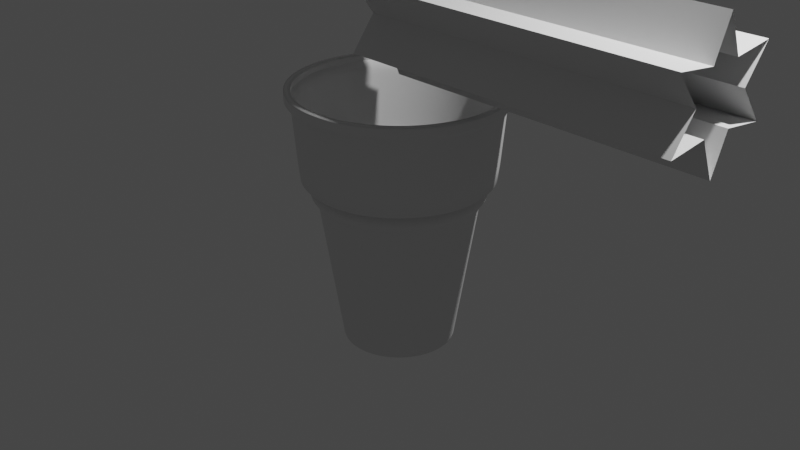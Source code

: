 # Source: Cone.blend  (saved by Blender 2.80.75; exported with 4.5.12 LTS)
import bpy
from mathutils import Matrix  # noqa: F401  (used for matrix-valued properties, if any)

bpy.ops.wm.read_factory_settings(use_empty=True)
scene = bpy.context.scene
scene.name = 'Scene'

# ---- collections
col_collection = bpy.data.collections.new('Collection'); scene.collection.children.link(col_collection)

# ---- world
world_world = bpy.data.worlds.new('World'); scene.world = world_world
world_world.use_nodes = True; world_world.node_tree.nodes.clear()
_N = world_world.node_tree.nodes; _L = world_world.node_tree.links
n0 = _N.new('ShaderNodeOutputWorld'); n0.name = 'World Output'; n0.location = (300, 300)
n1 = _N.new('ShaderNodeBackground'); n1.name = 'Background'; n1.location = (10, 300)
n1.inputs[0].default_value = (0.05088, 0.05088, 0.05088, 1.0)
_L.new(n1.outputs[0], n0.inputs[0])
n0.is_active_output = True
world_world.color = (0.05088, 0.05088, 0.05088)
world_world.use_sun_shadow = False
world_world.sun_shadow_jitter_overblur = 0.0

# ---- cameras
cam_camera = bpy.data.cameras.new('Camera')
cam_camera.clip_end = 100.0
cam_camera.ortho_scale = 7.314

# ---- lights
light_light = bpy.data.lights.new('Light', 'POINT')
light_light.transmission_factor = 0.0
light_light.energy = 1000.0
light_light.shadow_soft_size = 0.1
light_light.shadow_maximum_resolution = 0.006
light_light.use_absolute_resolution = True

# ---- meshes
me_cylinder = bpy.data.meshes.new('Cylinder')
me_cylinder.from_pydata([(4.912e-08, 0.5813, -1.3), (-5.233e-09, 1.052, 1.271), (0.1134, 0.5701, -1.3), (0.2053, 1.032, 1.271), (0.2225, 0.5371, -1.3), (0.4027, 0.9722, 1.271), (0.323, 0.4833, -1.3), (0.5846, 0.8749, 1.271), (0.4111, 0.4111, -1.3), (0.7441, 0.7441, 1.271), (0.4833, 0.323, -1.3), (0.8749, 0.5846, 1.271), (0.5371, 0.2225, -1.3), (0.9722, 0.4027, 1.271), (0.5701, 0.1134, -1.3), (1.032, 0.2053, 1.271), (0.5813, 1.647e-07, -1.3), (1.052, 6.391e-08, 1.271), (0.5701, -0.1134, -1.3), (1.032, -0.2053, 1.271), (0.5371, -0.2225, -1.3), (0.9722, -0.4027, 1.271), (0.4833, -0.323, -1.3), (0.8749, -0.5846, 1.271), (0.4111, -0.4111, -1.3), (0.7441, -0.7441, 1.271), (0.323, -0.4833, -1.3), (0.5846, -0.8749, 1.271), (0.2225, -0.5371, -1.3), (0.4027, -0.9722, 1.271), (0.1134, -0.5701, -1.3), (0.2053, -1.032, 1.271), (-1.403e-07, -0.5813, -1.3), (-3.481e-07, -1.052, 1.271), (-0.1134, -0.5701, -1.3), (-0.2053, -1.032, 1.271), (-0.2225, -0.5371, -1.3), (-0.4027, -0.9722, 1.271), (-0.323, -0.4833, -1.3), (-0.5846, -0.8749, 1.271), (-0.4111, -0.4111, -1.3), (-0.7441, -0.7441, 1.271), (-0.4833, -0.323, -1.3), (-0.8749, -0.5846, 1.271), (-0.5371, -0.2225, -1.3), (-0.9722, -0.4027, 1.271), (-0.5701, -0.1134, -1.3), (-1.032, -0.2053, 1.271), (-0.5813, 6.821e-07, -1.3), (-1.052, 1.001e-06, 1.271), (-0.5701, 0.1134, -1.3), (-1.032, 0.2053, 1.271), (-0.5371, 0.2225, -1.3), (-0.9722, 0.4027, 1.271), (-0.4833, 0.323, -1.3), (-0.8749, 0.5846, 1.271), (-0.4111, 0.4111, -1.3), (-0.7441, 0.7441, 1.271), (-0.323, 0.4833, -1.3), (-0.5846, 0.8749, 1.271), (-0.2225, 0.5371, -1.3), (-0.4027, 0.9722, 1.271), (-0.1134, 0.5701, -1.3), (-0.2053, 1.032, 1.271), (1.131e-08, 0.9211, 0.3402), (0.1797, 0.9034, 0.3402), (0.3525, 0.8509, 0.3402), (0.5117, 0.7658, 0.3402), (0.6513, 0.6513, 0.3402), (0.7658, 0.5117, 0.3402), (0.851, 0.3525, 0.3402), (0.9034, 0.1797, 0.3402), (0.9211, 9.04e-08, 0.3402), (0.9034, -0.1797, 0.3402), (0.851, -0.3525, 0.3402), (0.7658, -0.5117, 0.3402), (0.6513, -0.6513, 0.3402), (0.5117, -0.7658, 0.3402), (0.3525, -0.851, 0.3402), (0.1797, -0.9034, 0.3402), (-2.888e-07, -0.9211, 0.3402), (-0.1797, -0.9034, 0.3402), (-0.3525, -0.8509, 0.3402), (-0.5117, -0.7658, 0.3402), (-0.6513, -0.6513, 0.3402), (-0.7658, -0.5117, 0.3402), (-0.851, -0.3525, 0.3402), (-0.9034, -0.1797, 0.3402), (-0.9211, 9.102e-07, 0.3402), (-0.9034, 0.1797, 0.3402), (-0.8509, 0.3525, 0.3402), (-0.7658, 0.5117, 0.3402), (-0.6513, 0.6513, 0.3402), (-0.5117, 0.7658, 0.3402), (-0.3525, 0.851, 0.3402), (-0.1797, 0.9034, 0.3402), (0.1597, 0.8029, 0.2467), (0.3133, 0.7563, 0.2467), (0.4548, 0.6806, 0.2467), (0.5788, 0.5788, 0.2467), (0.6806, 0.4548, 0.2467), (0.7563, 0.3133, 0.2467), (0.8029, 0.1597, 0.2467), (0.8186, 1.141e-07, 0.2467), (0.8029, -0.1597, 0.2467), (0.7563, -0.3133, 0.2467), (0.6806, -0.4548, 0.2467), (0.5788, -0.5788, 0.2467), (0.4548, -0.6806, 0.2467), (0.3133, -0.7563, 0.2467), (0.1597, -0.8029, 0.2467), (-2.454e-07, -0.8186, 0.2467), (-0.1597, -0.8029, 0.2467), (-0.3133, -0.7563, 0.2467), (-0.4548, -0.6806, 0.2467), (-0.5788, -0.5788, 0.2467), (-0.6806, -0.4548, 0.2467), (-0.7563, -0.3133, 0.2467), (-0.8029, -0.1597, 0.2467), (-0.8186, 8.428e-07, 0.2467), (-0.8029, 0.1597, 0.2467), (-0.7563, 0.3133, 0.2467), (-0.6806, 0.4548, 0.2467), (-0.5788, 0.5788, 0.2467), (-0.4548, 0.6806, 0.2467), (-0.3133, 0.7563, 0.2467), (-0.1597, 0.8029, 0.2467), (2.128e-08, 0.8186, 0.2467), (4.399e-09, 0.9855, 0.4778), (0.1923, 0.9666, 0.4778), (0.3771, 0.9105, 0.4778), (0.5475, 0.8194, 0.4778), (0.6969, 0.6969, 0.4778), (0.8194, 0.5475, 0.4778), (0.9105, 0.3771, 0.4778), (0.9666, 0.1923, 0.4778), (0.9855, 7.662e-08, 0.4778), (0.9666, -0.1923, 0.4778), (0.9105, -0.3771, 0.4778), (0.8194, -0.5475, 0.4778), (0.6969, -0.6969, 0.4778), (0.5475, -0.8194, 0.4778), (0.3771, -0.9105, 0.4778), (0.1923, -0.9666, 0.4778), (-3.167e-07, -0.9855, 0.4778), (-0.1923, -0.9666, 0.4778), (-0.3772, -0.9105, 0.4778), (-0.5475, -0.8194, 0.4778), (-0.6969, -0.6969, 0.4778), (-0.8194, -0.5475, 0.4778), (-0.9105, -0.3771, 0.4778), (-0.9666, -0.1923, 0.4778), (-0.9855, 9.539e-07, 0.4778), (-0.9666, 0.1923, 0.4778), (-0.9105, 0.3772, 0.4778), (-0.8194, 0.5475, 0.4778), (-0.6969, 0.6969, 0.4778), (-0.5475, 0.8194, 0.4778), (-0.3771, 0.9105, 0.4778), (-0.1923, 0.9666, 0.4778), (2.128e-08, 0.8186, 0.2467), (0.1597, 0.8029, 0.2467), (0.3133, 0.7563, 0.2467), (0.4548, 0.6806, 0.2467), (0.5788, 0.5788, 0.2467), (0.6806, 0.4548, 0.2467), (0.7563, 0.3133, 0.2467), (0.8029, 0.1597, 0.2467), (0.8186, 1.141e-07, 0.2467), (0.8029, -0.1597, 0.2467), (0.7563, -0.3133, 0.2467), (0.6806, -0.4548, 0.2467), (0.5788, -0.5788, 0.2467), (0.4548, -0.6806, 0.2467), (0.3133, -0.7563, 0.2467), (0.1597, -0.8029, 0.2467), (-2.454e-07, -0.8186, 0.2467), (-0.1597, -0.8029, 0.2467), (-0.3133, -0.7563, 0.2467), (-0.4548, -0.6806, 0.2467), (-0.5788, -0.5788, 0.2467), (-0.6806, -0.4548, 0.2467), (-0.7563, -0.3133, 0.2467), (-0.8029, -0.1597, 0.2467), (-0.8186, 8.428e-07, 0.2467), (-0.8029, 0.1597, 0.2467), (-0.7563, 0.3133, 0.2467), (-0.6806, 0.4548, 0.2467), (-0.5788, 0.5788, 0.2467), (-0.4548, 0.6806, 0.2467), (-0.3133, 0.7563, 0.2467), (-0.1597, 0.8029, 0.2467), (0.1631, 0.8198, 0.4223), (0.3199, 0.7723, 0.4223), (0.4644, 0.695, 0.4223), (0.5911, 0.5911, 0.4223), (0.695, 0.4644, 0.4223), (0.7723, 0.3199, 0.4223), (0.8198, 0.1631, 0.4223), (0.8359, 1.108e-07, 0.4223), (0.8198, -0.1631, 0.4223), (0.7723, -0.3199, 0.4223), (0.695, -0.4644, 0.4223), (0.5911, -0.5911, 0.4223), (0.4644, -0.695, 0.4223), (0.3199, -0.7723, 0.4223), (0.1631, -0.8198, 0.4223), (-2.533e-07, -0.8359, 0.4223), (-0.1631, -0.8198, 0.4223), (-0.3199, -0.7723, 0.4223), (-0.4644, -0.695, 0.4223), (-0.5911, -0.5911, 0.4223), (-0.695, -0.4644, 0.4223), (-0.7723, -0.3199, 0.4223), (-0.8198, -0.1631, 0.4223), (-0.8359, 8.548e-07, 0.4223), (-0.8198, 0.1631, 0.4223), (-0.7723, 0.3199, 0.4223), (-0.695, 0.4644, 0.4223), (-0.5911, 0.5911, 0.4223), (-0.4644, 0.695, 0.4223), (-0.3199, 0.7723, 0.4223), (-0.1631, 0.8198, 0.4223), (1.905e-08, 0.8359, 0.4223), (0.1134, 0.5701, -1.3), (0.2225, 0.5371, -1.3), (0.323, 0.4833, -1.3), (0.4111, 0.4111, -1.3), (0.4833, 0.323, -1.3), (0.5371, 0.2225, -1.3), (0.5701, 0.1134, -1.3), (0.5813, 1.647e-07, -1.3), (0.5701, -0.1134, -1.3), (0.5371, -0.2225, -1.3), (0.4833, -0.323, -1.3), (0.4111, -0.4111, -1.3), (0.323, -0.4833, -1.3), (0.2225, -0.5371, -1.3), (0.1134, -0.5701, -1.3), (-1.403e-07, -0.5813, -1.3), (-0.1134, -0.5701, -1.3), (-0.2225, -0.5371, -1.3), (-0.323, -0.4833, -1.3), (-0.4111, -0.4111, -1.3), (-0.4833, -0.323, -1.3), (-0.5371, -0.2225, -1.3), (-0.5701, -0.1134, -1.3), (-0.5813, 6.821e-07, -1.3), (-0.5701, 0.1134, -1.3), (-0.5371, 0.2225, -1.3), (-0.4833, 0.323, -1.3), (-0.4111, 0.4111, -1.3), (-0.323, 0.4833, -1.3), (-0.2225, 0.5371, -1.3), (-0.1134, 0.5701, -1.3), (4.912e-08, 0.5813, -1.3), (4.711e-08, 0.5984, -1.188), (0.1168, 0.5869, -1.188), (0.229, 0.5529, -1.188), (0.3325, 0.4976, -1.188), (0.4232, 0.4232, -1.188), (0.4976, 0.3325, -1.188), (0.5529, 0.229, -1.188), (0.5869, 0.1168, -1.188), (0.5984, 1.61e-07, -1.188), (0.5869, -0.1167, -1.188), (0.5529, -0.229, -1.188), (0.4976, -0.3325, -1.188), (0.4232, -0.4232, -1.188), (0.3325, -0.4976, -1.188), (0.229, -0.5529, -1.188), (0.1167, -0.5869, -1.188), (-1.479e-07, -0.5984, -1.188), (-0.1168, -0.5869, -1.188), (-0.229, -0.5529, -1.188), (-0.3325, -0.4976, -1.188), (-0.4232, -0.4232, -1.188), (-0.4976, -0.3325, -1.188), (-0.5529, -0.229, -1.188), (-0.5869, -0.1167, -1.188), (-0.5984, 6.937e-07, -1.188), (-0.5869, 0.1168, -1.188), (-0.5529, 0.229, -1.188), (-0.4976, 0.3325, -1.188), (-0.4232, 0.4232, -1.188), (-0.3325, 0.4976, -1.188), (-0.229, 0.5529, -1.188), (-0.1167, 0.5869, -1.188), (-8.068e-09, 1.114, 1.311), (0.2174, 1.093, 1.311), (0.4264, 1.029, 1.311), (0.6191, 0.9265, 1.311), (0.7879, 0.7879, 1.311), (0.9265, 0.6191, 1.311), (1.029, 0.4264, 1.311), (1.093, 0.2174, 1.311), (1.114, 5.055e-08, 1.311), (1.093, -0.2174, 1.311), (1.029, -0.4264, 1.311), (0.9265, -0.6191, 1.311), (0.7879, -0.7879, 1.311), (0.6191, -0.9265, 1.311), (0.4264, -1.029, 1.311), (0.2174, -1.093, 1.311), (-3.712e-07, -1.114, 1.311), (-0.2174, -1.093, 1.311), (-0.4264, -1.029, 1.311), (-0.6191, -0.9265, 1.311), (-0.7879, -0.7879, 1.311), (-0.9265, -0.6191, 1.311), (-1.029, -0.4264, 1.311), (-1.093, -0.2174, 1.311), (-1.114, 1.042e-06, 1.311), (-1.093, 0.2174, 1.311), (-1.029, 0.4264, 1.311), (-0.9265, 0.6191, 1.311), (-0.7879, 0.7879, 1.311), (-0.6191, 0.9265, 1.311), (-0.4264, 1.029, 1.311), (-0.2174, 1.093, 1.311), (-8.068e-09, 1.114, 1.413), (0.2174, 1.093, 1.413), (0.4264, 1.029, 1.413), (0.6191, 0.9265, 1.413), (0.7879, 0.7879, 1.413), (0.9265, 0.6191, 1.413), (1.029, 0.4264, 1.413), (1.093, 0.2174, 1.413), (1.114, 5.055e-08, 1.413), (1.093, -0.2174, 1.413), (1.029, -0.4264, 1.413), (0.9265, -0.6191, 1.413), (0.7879, -0.7879, 1.413), (0.6191, -0.9265, 1.413), (0.4264, -1.029, 1.413), (0.2174, -1.093, 1.413), (-3.712e-07, -1.114, 1.413), (-0.2174, -1.093, 1.413), (-0.4264, -1.029, 1.413), (-0.6191, -0.9265, 1.413), (-0.7879, -0.7879, 1.413), (-0.9265, -0.6191, 1.413), (-1.029, -0.4264, 1.413), (-1.093, -0.2174, 1.413), (-1.114, 1.042e-06, 1.413), (-1.093, 0.2174, 1.413), (-1.029, 0.4264, 1.413), (-0.9265, 0.6191, 1.413), (-0.7879, 0.7879, 1.413), (-0.6191, 0.9265, 1.413), (-0.4264, 1.029, 1.413), (-0.2174, 1.093, 1.413), (0.6191, -0.9265, 1.326), (0.4264, -1.029, 1.326), (-8.068e-09, 1.114, 1.326), (0.2174, 1.093, 1.326), (-0.9265, 0.6191, 1.326), (-0.7879, 0.7879, 1.326), (0.2174, -1.093, 1.326), (0.4264, 1.029, 1.326), (-0.6191, 0.9265, 1.326), (-3.712e-07, -1.114, 1.326), (0.6191, 0.9265, 1.326), (-0.4264, 1.029, 1.326), (-0.2174, -1.093, 1.326), (0.7879, 0.7879, 1.326), (-0.2174, 1.093, 1.326), (-0.4264, -1.029, 1.326), (0.9265, 0.6191, 1.326), (-0.6191, -0.9265, 1.326), (1.029, 0.4264, 1.326), (-0.7879, -0.7879, 1.326), (1.093, 0.2174, 1.326), (-0.9265, -0.6191, 1.326), (1.114, 5.055e-08, 1.326), (-1.029, -0.4264, 1.326), (1.093, -0.2174, 1.326), (-1.093, -0.2174, 1.326), (1.029, -0.4264, 1.326), (-1.114, 1.042e-06, 1.326), (0.9265, -0.6191, 1.326), (-1.093, 0.2174, 1.326), (0.7879, -0.7879, 1.326), (-1.029, 0.4264, 1.326), (-4.997e-09, 1.051, 1.252), (0.205, 1.03, 1.252), (0.4021, 0.9707, 1.252), (0.5837, 0.8736, 1.252), (0.7429, 0.7429, 1.252), (0.8736, 0.5837, 1.252), (0.9707, 0.4021, 1.252), (1.03, 0.205, 1.252), (1.051, 6.423e-08, 1.252), (1.03, -0.205, 1.252), (0.9707, -0.4021, 1.252), (0.8736, -0.5837, 1.252), (0.7429, -0.7429, 1.252), (0.5837, -0.8736, 1.252), (0.4021, -0.9707, 1.252), (0.205, -1.03, 1.252), (-3.473e-07, -1.051, 1.252), (-0.205, -1.03, 1.252), (-0.4021, -0.9707, 1.252), (-0.5837, -0.8736, 1.252), (-0.7429, -0.7429, 1.252), (-0.8736, -0.5837, 1.252), (-0.9707, -0.4021, 1.252), (-1.03, -0.205, 1.252), (-1.051, 9.994e-07, 1.252), (-1.03, 0.205, 1.252), (-0.9707, 0.4021, 1.252), (-0.8736, 0.5837, 1.252), (-0.7429, 0.7429, 1.252), (-0.5837, 0.8736, 1.252), (-0.4021, 0.9707, 1.252), (-0.205, 1.03, 1.252)], [], [(384, 1, 3, 385), (385, 3, 5, 386), (386, 5, 7, 387), (387, 7, 9, 388), (388, 9, 11, 389), (389, 11, 13, 390), (390, 13, 15, 391), (391, 15, 17, 392), (392, 17, 19, 393), (393, 19, 21, 394), (394, 21, 23, 395), (395, 23, 25, 396), (396, 25, 27, 397), (397, 27, 29, 398), (398, 29, 31, 399), (399, 31, 33, 400), (400, 33, 35, 401), (401, 35, 37, 402), (402, 37, 39, 403), (403, 39, 41, 404), (404, 41, 43, 405), (405, 43, 45, 406), (406, 45, 47, 407), (407, 47, 49, 408), (408, 49, 51, 409), (409, 51, 53, 410), (410, 53, 55, 411), (411, 55, 57, 412), (412, 57, 59, 413), (413, 59, 61, 414), (414, 61, 63, 415), (415, 63, 1, 384), (0, 2, 4, 6, 8, 10, 12, 14, 16, 18, 20, 22, 24, 26, 28, 30, 32, 34, 36, 38, 40, 42, 44, 46, 48, 50, 52, 54, 56, 58, 60, 62), (126, 95, 64, 127), (125, 94, 95, 126), (124, 93, 94, 125), (123, 92, 93, 124), (122, 91, 92, 123), (121, 90, 91, 122), (120, 89, 90, 121), (119, 88, 89, 120), (118, 87, 88, 119), (117, 86, 87, 118), (116, 85, 86, 117), (115, 84, 85, 116), (114, 83, 84, 115), (113, 82, 83, 114), (112, 81, 82, 113), (111, 80, 81, 112), (110, 79, 80, 111), (109, 78, 79, 110), (108, 77, 78, 109), (107, 76, 77, 108), (106, 75, 76, 107), (105, 74, 75, 106), (104, 73, 74, 105), (103, 72, 73, 104), (102, 71, 72, 103), (101, 70, 71, 102), (100, 69, 70, 101), (99, 68, 69, 100), (98, 67, 68, 99), (97, 66, 67, 98), (96, 65, 66, 97), (127, 64, 65, 96), (94, 221, 222, 95), (93, 220, 221, 94), (92, 219, 220, 93), (91, 218, 219, 92), (90, 217, 218, 91), (89, 216, 217, 90), (88, 215, 216, 89), (87, 214, 215, 88), (86, 213, 214, 87), (85, 212, 213, 86), (84, 211, 212, 85), (83, 210, 211, 84), (82, 209, 210, 83), (81, 208, 209, 82), (80, 207, 208, 81), (79, 206, 207, 80), (78, 205, 206, 79), (77, 204, 205, 78), (76, 203, 204, 77), (75, 202, 203, 76), (74, 201, 202, 75), (73, 200, 201, 74), (72, 199, 200, 73), (71, 198, 199, 72), (70, 197, 198, 71), (69, 196, 197, 70), (68, 195, 196, 69), (67, 194, 195, 68), (66, 193, 194, 67), (65, 192, 193, 66), (64, 223, 192, 65), (160, 127, 96, 161), (161, 96, 97, 162), (162, 97, 98, 163), (163, 98, 99, 164), (164, 99, 100, 165), (165, 100, 101, 166), (166, 101, 102, 167), (167, 102, 103, 168), (168, 103, 104, 169), (169, 104, 105, 170), (170, 105, 106, 171), (171, 106, 107, 172), (172, 107, 108, 173), (173, 108, 109, 174), (174, 109, 110, 175), (175, 110, 111, 176), (176, 111, 112, 177), (177, 112, 113, 178), (178, 113, 114, 179), (179, 114, 115, 180), (180, 115, 116, 181), (181, 116, 117, 182), (182, 117, 118, 183), (183, 118, 119, 184), (184, 119, 120, 185), (185, 120, 121, 186), (186, 121, 122, 187), (187, 122, 123, 188), (188, 123, 124, 189), (189, 124, 125, 190), (190, 125, 126, 191), (191, 126, 127, 160), (222, 159, 128, 223), (221, 158, 159, 222), (220, 157, 158, 221), (219, 156, 157, 220), (218, 155, 156, 219), (217, 154, 155, 218), (216, 153, 154, 217), (215, 152, 153, 216), (214, 151, 152, 215), (213, 150, 151, 214), (212, 149, 150, 213), (211, 148, 149, 212), (210, 147, 148, 211), (209, 146, 147, 210), (208, 145, 146, 209), (207, 144, 145, 208), (206, 143, 144, 207), (205, 142, 143, 206), (204, 141, 142, 205), (203, 140, 141, 204), (202, 139, 140, 203), (201, 138, 139, 202), (200, 137, 138, 201), (199, 136, 137, 200), (198, 135, 136, 199), (197, 134, 135, 198), (196, 133, 134, 197), (195, 132, 133, 196), (194, 131, 132, 195), (193, 130, 131, 194), (192, 129, 130, 193), (223, 128, 129, 192), (286, 190, 191, 287), (285, 189, 190, 286), (284, 188, 189, 285), (283, 187, 188, 284), (282, 186, 187, 283), (281, 185, 186, 282), (280, 184, 185, 281), (279, 183, 184, 280), (278, 182, 183, 279), (277, 181, 182, 278), (276, 180, 181, 277), (275, 179, 180, 276), (274, 178, 179, 275), (273, 177, 178, 274), (272, 176, 177, 273), (271, 175, 176, 272), (270, 174, 175, 271), (269, 173, 174, 270), (268, 172, 173, 269), (267, 171, 172, 268), (266, 170, 171, 267), (265, 169, 170, 266), (264, 168, 169, 265), (263, 167, 168, 264), (262, 166, 167, 263), (261, 165, 166, 262), (260, 164, 165, 261), (259, 163, 164, 260), (258, 162, 163, 259), (257, 161, 162, 258), (95, 222, 223, 64), (256, 160, 161, 257), (62, 254, 255, 0), (0, 255, 224, 2), (2, 224, 225, 4), (4, 225, 226, 6), (6, 226, 227, 8), (8, 227, 228, 10), (10, 228, 229, 12), (12, 229, 230, 14), (14, 230, 231, 16), (16, 231, 232, 18), (18, 232, 233, 20), (20, 233, 234, 22), (22, 234, 235, 24), (24, 235, 236, 26), (26, 236, 237, 28), (28, 237, 238, 30), (30, 238, 239, 32), (32, 239, 240, 34), (34, 240, 241, 36), (36, 241, 242, 38), (38, 242, 243, 40), (40, 243, 244, 42), (42, 244, 245, 44), (44, 245, 246, 46), (46, 246, 247, 48), (48, 247, 248, 50), (50, 248, 249, 52), (52, 249, 250, 54), (54, 250, 251, 56), (56, 251, 252, 58), (58, 252, 253, 60), (60, 253, 254, 62), (287, 191, 160, 256), (254, 287, 256, 255), (255, 256, 257, 224), (224, 257, 258, 225), (225, 258, 259, 226), (226, 259, 260, 227), (227, 260, 261, 228), (228, 261, 262, 229), (229, 262, 263, 230), (230, 263, 264, 231), (231, 264, 265, 232), (232, 265, 266, 233), (233, 266, 267, 234), (234, 267, 268, 235), (235, 268, 269, 236), (236, 269, 270, 237), (237, 270, 271, 238), (238, 271, 272, 239), (239, 272, 273, 240), (240, 273, 274, 241), (241, 274, 275, 242), (242, 275, 276, 243), (243, 276, 277, 244), (244, 277, 278, 245), (245, 278, 279, 246), (246, 279, 280, 247), (247, 280, 281, 248), (248, 281, 282, 249), (249, 282, 283, 250), (250, 283, 284, 251), (251, 284, 285, 252), (252, 285, 286, 253), (253, 286, 287, 254), (49, 47, 311, 312), (9, 7, 291, 292), (63, 61, 318, 319), (23, 21, 298, 299), (37, 35, 305, 306), (51, 49, 312, 313), (11, 9, 292, 293), (1, 63, 319, 288), (25, 23, 299, 300), (39, 37, 306, 307), (53, 51, 313, 314), (13, 11, 293, 294), (27, 25, 300, 301), (41, 39, 307, 308), (55, 53, 314, 315), (15, 13, 294, 295), (3, 1, 288, 289), (29, 27, 301, 302), (43, 41, 308, 309), (57, 55, 315, 316), (17, 15, 295, 296), (31, 29, 302, 303), (45, 43, 309, 310), (5, 3, 289, 290), (59, 57, 316, 317), (19, 17, 296, 297), (33, 31, 303, 304), (47, 45, 310, 311), (7, 5, 290, 291), (61, 59, 317, 318), (21, 19, 297, 298), (35, 33, 304, 305), (353, 352, 333, 334), (355, 354, 320, 321), (357, 356, 347, 348), (358, 353, 334, 335), (359, 355, 321, 322), (360, 357, 348, 349), (361, 358, 335, 336), (362, 359, 322, 323), (363, 360, 349, 350), (364, 361, 336, 337), (365, 362, 323, 324), (366, 363, 350, 351), (367, 364, 337, 338), (368, 365, 324, 325), (354, 366, 351, 320), (369, 367, 338, 339), (370, 368, 325, 326), (371, 369, 339, 340), (372, 370, 326, 327), (373, 371, 340, 341), (374, 372, 327, 328), (375, 373, 341, 342), (376, 374, 328, 329), (377, 375, 342, 343), (378, 376, 329, 330), (379, 377, 343, 344), (380, 378, 330, 331), (381, 379, 344, 345), (382, 380, 331, 332), (383, 381, 345, 346), (352, 382, 332, 333), (356, 383, 346, 347), (315, 314, 383, 356), (301, 300, 382, 352), (314, 313, 381, 383), (300, 299, 380, 382), (313, 312, 379, 381), (299, 298, 378, 380), (312, 311, 377, 379), (298, 297, 376, 378), (311, 310, 375, 377), (297, 296, 374, 376), (310, 309, 373, 375), (296, 295, 372, 374), (309, 308, 371, 373), (295, 294, 370, 372), (308, 307, 369, 371), (294, 293, 368, 370), (307, 306, 367, 369), (288, 319, 366, 354), (293, 292, 365, 368), (306, 305, 364, 367), (319, 318, 363, 366), (292, 291, 362, 365), (305, 304, 361, 364), (318, 317, 360, 363), (291, 290, 359, 362), (304, 303, 358, 361), (317, 316, 357, 360), (290, 289, 355, 359), (303, 302, 353, 358), (316, 315, 356, 357), (289, 288, 354, 355), (302, 301, 352, 353), (159, 415, 384, 128), (158, 414, 415, 159), (157, 413, 414, 158), (156, 412, 413, 157), (155, 411, 412, 156), (154, 410, 411, 155), (153, 409, 410, 154), (152, 408, 409, 153), (151, 407, 408, 152), (150, 406, 407, 151), (149, 405, 406, 150), (148, 404, 405, 149), (147, 403, 404, 148), (146, 402, 403, 147), (145, 401, 402, 146), (144, 400, 401, 145), (143, 399, 400, 144), (142, 398, 399, 143), (141, 397, 398, 142), (140, 396, 397, 141), (139, 395, 396, 140), (138, 394, 395, 139), (137, 393, 394, 138), (136, 392, 393, 137), (135, 391, 392, 136), (134, 390, 391, 135), (133, 389, 390, 134), (132, 388, 389, 133), (131, 387, 388, 132), (130, 386, 387, 131), (129, 385, 386, 130), (128, 384, 385, 129)])
me_cylinder.polygons.foreach_set('use_smooth', [True] * 385)
_k = {(128, 159): 0.5098, (158, 159): 0.5098, (157, 158): 0.5098, (156, 157): 0.5098, (155, 156): 0.5098, (154, 155): 0.5098, (153, 154): 0.5098, (152, 153): 0.5098, (151, 152): 0.5098, (150, 151): 0.5098, (149, 150): 0.5098, (148, 149): 0.5098, (147, 148): 0.5098, (146, 147): 0.5098, (145, 146): 0.5098, (144, 145): 0.5098, (143, 144): 0.5098, (142, 143): 0.5098, (141, 142): 0.5098, (140, 141): 0.5098, (139, 140): 0.5098, (138, 139): 0.5098, (137, 138): 0.5098, (136, 137): 0.5098, (135, 136): 0.5098, (134, 135): 0.5098, (133, 134): 0.5098, (132, 133): 0.5098, (131, 132): 0.5098, (130, 131): 0.5098, (129, 130): 0.5098, (128, 129): 0.5098, (160, 191): 0.37647, (190, 191): 0.37647, (189, 190): 0.37647, (188, 189): 0.37647, (187, 188): 0.37647, (186, 187): 0.37647, (185, 186): 0.37647, (184, 185): 0.37647, (183, 184): 0.37647, (182, 183): 0.37647, (181, 182): 0.37647, (180, 181): 0.37647, (179, 180): 0.37647, (178, 179): 0.37647, (177, 178): 0.37647, (176, 177): 0.37647, (175, 176): 0.37647, (174, 175): 0.37647, (173, 174): 0.37647, (172, 173): 0.37647, (171, 172): 0.37647, (170, 171): 0.37647, (169, 170): 0.37647, (168, 169): 0.37647, (167, 168): 0.37647, (166, 167): 0.37647, (165, 166): 0.37647, (164, 165): 0.37647, (163, 164): 0.37647, (162, 163): 0.37647, (161, 162): 0.37647, (160, 161): 0.37647, (192, 223): 1.0, (192, 193): 1.0, (193, 194): 1.0, (194, 195): 1.0, (195, 196): 1.0, (196, 197): 1.0, (197, 198): 1.0, (198, 199): 1.0, (199, 200): 1.0, (200, 201): 1.0, (201, 202): 1.0, (202, 203): 1.0, (203, 204): 1.0, (204, 205): 1.0, (205, 206): 1.0, (206, 207): 1.0, (207, 208): 1.0, (208, 209): 1.0, (209, 210): 1.0, (210, 211): 1.0, (211, 212): 1.0, (212, 213): 1.0, (213, 214): 1.0, (214, 215): 1.0, (215, 216): 1.0, (216, 217): 1.0, (217, 218): 1.0, (218, 219): 1.0, (219, 220): 1.0, (220, 221): 1.0, (221, 222): 1.0, (222, 223): 1.0}
me_cylinder.attributes.new('crease_edge', 'FLOAT', 'EDGE').data.foreach_set('value', [_k.get((min(e.vertices), max(e.vertices)), 0.0) for e in me_cylinder.edges])
_uv = me_cylinder.uv_layers.new(name='UVMap')
_uv.uv.foreach_set('vector', [1.0, 0.9961, 1.0, 1.0, 0.9688, 1.0, 0.9688, 0.9961, 0.9688, 0.9961, 0.9688, 1.0, 0.9375, 1.0, 0.9375, 0.9961, 0.9375, 0.9961, 0.9375, 1.0, 0.9062, 1.0, 0.9062, 0.9961, 0.9062, 0.9961, 0.9062, 1.0, 0.875, 1.0, 0.875, 0.9961, 0.875, 0.9961, 0.875, 1.0, 0.8438, 1.0, 0.8438, 0.9961, 0.8438, 0.9961, 0.8438, 1.0, 0.8125, 1.0, 0.8125, 0.9961, 0.8125, 0.9961, 0.8125, 1.0, 0.7812, 1.0, 0.7812, 0.9961, 0.7812, 0.9961, 0.7812, 1.0, 0.75, 1.0, 0.75, 0.9961, 0.75, 0.9961, 0.75, 1.0, 0.7188, 1.0, 0.7188, 0.9961, 0.7188, 0.9961, 0.7188, 1.0, 0.6875, 1.0, 0.6875, 0.9961, 0.6875, 0.9961, 0.6875, 1.0, 0.6562, 1.0, 0.6562, 0.9961, 0.6562, 0.9961, 0.6562, 1.0, 0.625, 1.0, 0.625, 0.9961, 0.625, 0.9961, 0.625, 1.0, 0.5938, 1.0, 0.5938, 0.9961, 0.5938, 0.9961, 0.5938, 1.0, 0.5625, 1.0, 0.5625, 0.9961, 0.5625, 0.9961, 0.5625, 1.0, 0.5312, 1.0, 0.5312, 0.9961, 0.5312, 0.9961, 0.5312, 1.0, 0.5, 1.0, 0.5, 0.9961, 0.5, 0.9961, 0.5, 1.0, 0.4688, 1.0, 0.4688, 0.9961, 0.4688, 0.9961, 0.4688, 1.0, 0.4375, 1.0, 0.4375, 0.9961, 0.4375, 0.9961, 0.4375, 1.0, 0.4062, 1.0, 0.4062, 0.9961, 0.4062, 0.9961, 0.4062, 1.0, 0.375, 1.0, 0.375, 0.9961, 0.375, 0.9961, 0.375, 1.0, 0.3438, 1.0, 0.3438, 0.9961, 0.3438, 0.9961, 0.3438, 1.0, 0.3125, 1.0, 0.3125, 0.9961, 0.3125, 0.9961, 0.3125, 1.0, 0.2812, 1.0, 0.2812, 0.9961, 0.2812, 0.9961, 0.2812, 1.0, 0.25, 1.0, 0.25, 0.9961, 0.25, 0.9961, 0.25, 1.0, 0.2188, 1.0, 0.2188, 0.9961, 0.2188, 0.9961, 0.2188, 1.0, 0.1875, 1.0, 0.1875, 0.9961, 0.1875, 0.9961, 0.1875, 1.0, 0.1562, 1.0, 0.1562, 0.9961, 0.1562, 0.9961, 0.1562, 1.0, 0.125, 1.0, 0.125, 0.9961, 0.125, 0.9961, 0.125, 1.0, 0.09375, 1.0, 0.09375, 0.9961, 0.09375, 0.9961, 0.09375, 1.0, 0.0625, 1.0, 0.0625, 0.9961, 0.0625, 0.9961, 0.0625, 1.0, 0.03125, 1.0, 0.03125, 0.9961, 0.03125, 0.9961, 0.03125, 1.0, 0.0, 1.0, 0.0, 0.9961, 0.75, 0.49, 0.7968, 0.4854, 0.8418, 0.4717, 0.8833, 0.4496, 0.9197, 0.4197, 0.9496, 0.3833, 0.9717, 0.3418, 0.9854, 0.2968, 0.99, 0.25, 0.9854, 0.2032, 0.9717, 0.1582, 0.9496, 0.1167, 0.9197, 0.08029, 0.8833, 0.05045, 0.8418, 0.02827, 0.7968, 0.01461, 0.75, 0.01, 0.7032, 0.01461, 0.6582, 0.02827, 0.6167, 0.05045, 0.5803, 0.08029, 0.5504, 0.1167, 0.5283, 0.1582, 0.5146, 0.2032, 0.51, 0.25, 0.5146, 0.2968, 0.5283, 0.3418, 0.5504, 0.3833, 0.5803, 0.4197, 0.6167, 0.4496, 0.6582, 0.4717, 0.7032, 0.4854, 0.03125, 0.7833, 0.03125, 0.8046, 0.0, 0.8046, 0.0, 0.7833, 0.0625, 0.7833, 0.0625, 0.8046, 0.03125, 0.8046, 0.03125, 0.7833, 0.09375, 0.7833, 0.09375, 0.8046, 0.0625, 0.8046, 0.0625, 0.7833, 0.125, 0.7833, 0.125, 0.8046, 0.09375, 0.8046, 0.09375, 0.7833, 0.1563, 0.7833, 0.1562, 0.8046, 0.125, 0.8046, 0.125, 0.7833, 0.1875, 0.7833, 0.1875, 0.8046, 0.1562, 0.8046, 0.1563, 0.7833, 0.2188, 0.7833, 0.2188, 0.8046, 0.1875, 0.8046, 0.1875, 0.7833, 0.25, 0.7833, 0.25, 0.8046, 0.2188, 0.8046, 0.2188, 0.7833, 0.2812, 0.7833, 0.2812, 0.8046, 0.25, 0.8046, 0.25, 0.7833, 0.3125, 0.7833, 0.3125, 0.8046, 0.2812, 0.8046, 0.2812, 0.7833, 0.3438, 0.7833, 0.3438, 0.8046, 0.3125, 0.8046, 0.3125, 0.7833, 0.375, 0.7833, 0.375, 0.8046, 0.3438, 0.8046, 0.3438, 0.7833, 0.4062, 0.7833, 0.4062, 0.8046, 0.375, 0.8046, 0.375, 0.7833, 0.4375, 0.7833, 0.4375, 0.8046, 0.4062, 0.8046, 0.4062, 0.7833, 0.4687, 0.7833, 0.4688, 0.8046, 0.4375, 0.8046, 0.4375, 0.7833, 0.5, 0.7833, 0.5, 0.8046, 0.4688, 0.8046, 0.4687, 0.7833, 0.5312, 0.7833, 0.5313, 0.8046, 0.5, 0.8046, 0.5, 0.7833, 0.5625, 0.7833, 0.5625, 0.8046, 0.5313, 0.8046, 0.5312, 0.7833, 0.5938, 0.7833, 0.5938, 0.8046, 0.5625, 0.8046, 0.5625, 0.7833, 0.625, 0.7833, 0.625, 0.8046, 0.5938, 0.8046, 0.5938, 0.7833, 0.6563, 0.7833, 0.6562, 0.8046, 0.625, 0.8046, 0.625, 0.7833, 0.6875, 0.7833, 0.6875, 0.8046, 0.6562, 0.8046, 0.6563, 0.7833, 0.7188, 0.7833, 0.7187, 0.8046, 0.6875, 0.8046, 0.6875, 0.7833, 0.75, 0.7833, 0.75, 0.8046, 0.7187, 0.8046, 0.7188, 0.7833, 0.7812, 0.7833, 0.7813, 0.8046, 0.75, 0.8046, 0.75, 0.7833, 0.8125, 0.7833, 0.8125, 0.8046, 0.7813, 0.8046, 0.7812, 0.7833, 0.8438, 0.7833, 0.8437, 0.8046, 0.8125, 0.8046, 0.8125, 0.7833, 0.875, 0.7833, 0.875, 0.8046, 0.8437, 0.8046, 0.8438, 0.7833, 0.9062, 0.7833, 0.9062, 0.8046, 0.875, 0.8046, 0.875, 0.7833, 0.9375, 0.7833, 0.9375, 0.8046, 0.9062, 0.8046, 0.9062, 0.7833, 0.9688, 0.7833, 0.9688, 0.8046, 0.9375, 0.8046, 0.9375, 0.7833, 1.0, 0.7833, 1.0, 0.8046, 0.9688, 0.8046, 0.9688, 0.7833, 0.0625, 0.8046, 0.0625, 0.8233, 0.03125, 0.8233, 0.03125, 0.8046, 0.09375, 0.8046, 0.09375, 0.8233, 0.0625, 0.8233, 0.0625, 0.8046, 0.125, 0.8046, 0.125, 0.8233, 0.09375, 0.8233, 0.09375, 0.8046, 0.1562, 0.8046, 0.1563, 0.8233, 0.125, 0.8233, 0.125, 0.8046, 0.1875, 0.8046, 0.1875, 0.8233, 0.1563, 0.8233, 0.1562, 0.8046, 0.2188, 0.8046, 0.2188, 0.8233, 0.1875, 0.8233, 0.1875, 0.8046, 0.25, 0.8046, 0.25, 0.8233, 0.2188, 0.8233, 0.2188, 0.8046, 0.2812, 0.8046, 0.2813, 0.8233, 0.25, 0.8233, 0.25, 0.8046, 0.3125, 0.8046, 0.3125, 0.8233, 0.2813, 0.8233, 0.2812, 0.8046, 0.3438, 0.8046, 0.3438, 0.8233, 0.3125, 0.8233, 0.3125, 0.8046, 0.375, 0.8046, 0.375, 0.8233, 0.3438, 0.8233, 0.3438, 0.8046, 0.4062, 0.8046, 0.4063, 0.8233, 0.375, 0.8233, 0.375, 0.8046, 0.4375, 0.8046, 0.4375, 0.8233, 0.4063, 0.8233, 0.4062, 0.8046, 0.4688, 0.8046, 0.4687, 0.8233, 0.4375, 0.8233, 0.4375, 0.8046, 0.5, 0.8046, 0.5, 0.8233, 0.4687, 0.8233, 0.4688, 0.8046, 0.5313, 0.8046, 0.5312, 0.8233, 0.5, 0.8233, 0.5, 0.8046, 0.5625, 0.8046, 0.5625, 0.8233, 0.5312, 0.8233, 0.5313, 0.8046, 0.5938, 0.8046, 0.5938, 0.8233, 0.5625, 0.8233, 0.5625, 0.8046, 0.625, 0.8046, 0.625, 0.8233, 0.5938, 0.8233, 0.5938, 0.8046, 0.6562, 0.8046, 0.6562, 0.8233, 0.625, 0.8233, 0.625, 0.8046, 0.6875, 0.8046, 0.6875, 0.8233, 0.6562, 0.8233, 0.6562, 0.8046, 0.7187, 0.8046, 0.7187, 0.8233, 0.6875, 0.8233, 0.6875, 0.8046, 0.75, 0.8046, 0.75, 0.8233, 0.7187, 0.8233, 0.7187, 0.8046, 0.7813, 0.8046, 0.7812, 0.8233, 0.75, 0.8233, 0.75, 0.8046, 0.8125, 0.8046, 0.8125, 0.8233, 0.7812, 0.8233, 0.7813, 0.8046, 0.8437, 0.8046, 0.8438, 0.8233, 0.8125, 0.8233, 0.8125, 0.8046, 0.875, 0.8046, 0.875, 0.8233, 0.8438, 0.8233, 0.8437, 0.8046, 0.9062, 0.8046, 0.9063, 0.8233, 0.875, 0.8233, 0.875, 0.8046, 0.9375, 0.8046, 0.9375, 0.8233, 0.9063, 0.8233, 0.9062, 0.8046, 0.9688, 0.8046, 0.9688, 0.8233, 0.9375, 0.8233, 0.9375, 0.8046, 1.0, 0.8046, 1.0, 0.8233, 0.9688, 0.8233, 0.9688, 0.8046, 1.0, 0.7833, 1.0, 0.7833, 0.9688, 0.7833, 0.9688, 0.7833, 0.9688, 0.7833, 0.9688, 0.7833, 0.9375, 0.7833, 0.9375, 0.7833, 0.9375, 0.7833, 0.9375, 0.7833, 0.9062, 0.7833, 0.9062, 0.7833, 0.9062, 0.7833, 0.9062, 0.7833, 0.875, 0.7833, 0.875, 0.7833, 0.875, 0.7833, 0.875, 0.7833, 0.8438, 0.7833, 0.8438, 0.7833, 0.8438, 0.7833, 0.8438, 0.7833, 0.8125, 0.7833, 0.8125, 0.7833, 0.8125, 0.7833, 0.8125, 0.7833, 0.7812, 0.7833, 0.7812, 0.7833, 0.7812, 0.7833, 0.7812, 0.7833, 0.75, 0.7833, 0.75, 0.7833, 0.75, 0.7833, 0.75, 0.7833, 0.7188, 0.7833, 0.7188, 0.7833, 0.7188, 0.7833, 0.7188, 0.7833, 0.6875, 0.7833, 0.6875, 0.7833, 0.6875, 0.7833, 0.6875, 0.7833, 0.6563, 0.7833, 0.6562, 0.7833, 0.6562, 0.7833, 0.6563, 0.7833, 0.625, 0.7833, 0.625, 0.7833, 0.625, 0.7833, 0.625, 0.7833, 0.5938, 0.7833, 0.5937, 0.7833, 0.5937, 0.7833, 0.5938, 0.7833, 0.5625, 0.7833, 0.5625, 0.7833, 0.5625, 0.7833, 0.5625, 0.7833, 0.5312, 0.7833, 0.5312, 0.7833, 0.5312, 0.7833, 0.5312, 0.7833, 0.5, 0.7833, 0.5, 0.7833, 0.5, 0.7833, 0.5, 0.7833, 0.4687, 0.7833, 0.4688, 0.7833, 0.4688, 0.7833, 0.4687, 0.7833, 0.4375, 0.7833, 0.4375, 0.7833, 0.4375, 0.7833, 0.4375, 0.7833, 0.4062, 0.7833, 0.4062, 0.7833, 0.4062, 0.7833, 0.4062, 0.7833, 0.375, 0.7833, 0.375, 0.7833, 0.375, 0.7833, 0.375, 0.7833, 0.3438, 0.7833, 0.3437, 0.7833, 0.3437, 0.7833, 0.3438, 0.7833, 0.3125, 0.7833, 0.3125, 0.7833, 0.3125, 0.7833, 0.3125, 0.7833, 0.2812, 0.7833, 0.2812, 0.7833, 0.2812, 0.7833, 0.2812, 0.7833, 0.25, 0.7833, 0.25, 0.7833, 0.25, 0.7833, 0.25, 0.7833, 0.2188, 0.7833, 0.2188, 0.7833, 0.2188, 0.7833, 0.2188, 0.7833, 0.1875, 0.7833, 0.1875, 0.7833, 0.1875, 0.7833, 0.1875, 0.7833, 0.1563, 0.7833, 0.1562, 0.7833, 0.1562, 0.7833, 0.1563, 0.7833, 0.125, 0.7833, 0.125, 0.7833, 0.125, 0.7833, 0.125, 0.7833, 0.09375, 0.7833, 0.09375, 0.7833, 0.09375, 0.7833, 0.09375, 0.7833, 0.0625, 0.7833, 0.0625, 0.7833, 0.0625, 0.7833, 0.0625, 0.7833, 0.03125, 0.7833, 0.03125, 0.7833, 0.03125, 0.7833, 0.03125, 0.7833, 0.0, 0.7833, 0.0, 0.7833, 0.03125, 0.8233, 0.03125, 0.84, 0.0, 0.84, 0.0, 0.8233, 0.0625, 0.8233, 0.0625, 0.84, 0.03125, 0.84, 0.03125, 0.8233, 0.09375, 0.8233, 0.09375, 0.84, 0.0625, 0.84, 0.0625, 0.8233, 0.125, 0.8233, 0.125, 0.84, 0.09375, 0.84, 0.09375, 0.8233, 0.1563, 0.8233, 0.1562, 0.84, 0.125, 0.84, 0.125, 0.8233, 0.1875, 0.8233, 0.1875, 0.84, 0.1562, 0.84, 0.1563, 0.8233, 0.2188, 0.8233, 0.2188, 0.84, 0.1875, 0.84, 0.1875, 0.8233, 0.25, 0.8233, 0.25, 0.84, 0.2188, 0.84, 0.2188, 0.8233, 0.2813, 0.8233, 0.2812, 0.84, 0.25, 0.84, 0.25, 0.8233, 0.3125, 0.8233, 0.3125, 0.84, 0.2812, 0.84, 0.2813, 0.8233, 0.3438, 0.8233, 0.3438, 0.84, 0.3125, 0.84, 0.3125, 0.8233, 0.375, 0.8233, 0.375, 0.84, 0.3438, 0.84, 0.3438, 0.8233, 0.4063, 0.8233, 0.4063, 0.84, 0.375, 0.84, 0.375, 0.8233, 0.4375, 0.8233, 0.4375, 0.84, 0.4063, 0.84, 0.4063, 0.8233, 0.4687, 0.8233, 0.4687, 0.84, 0.4375, 0.84, 0.4375, 0.8233, 0.5, 0.8233, 0.5, 0.84, 0.4687, 0.84, 0.4687, 0.8233, 0.5312, 0.8233, 0.5312, 0.84, 0.5, 0.84, 0.5, 0.8233, 0.5625, 0.8233, 0.5625, 0.84, 0.5312, 0.84, 0.5312, 0.8233, 0.5938, 0.8233, 0.5938, 0.84, 0.5625, 0.84, 0.5625, 0.8233, 0.625, 0.8233, 0.625, 0.84, 0.5938, 0.84, 0.5938, 0.8233, 0.6562, 0.8233, 0.6562, 0.84, 0.625, 0.84, 0.625, 0.8233, 0.6875, 0.8233, 0.6875, 0.84, 0.6562, 0.84, 0.6562, 0.8233, 0.7187, 0.8233, 0.7188, 0.84, 0.6875, 0.84, 0.6875, 0.8233, 0.75, 0.8233, 0.75, 0.84, 0.7188, 0.84, 0.7187, 0.8233, 0.7812, 0.8233, 0.7812, 0.84, 0.75, 0.84, 0.75, 0.8233, 0.8125, 0.8233, 0.8125, 0.84, 0.7812, 0.84, 0.7812, 0.8233, 0.8438, 0.8233, 0.8438, 0.84, 0.8125, 0.84, 0.8125, 0.8233, 0.875, 0.8233, 0.875, 0.84, 0.8438, 0.84, 0.8438, 0.8233, 0.9063, 0.8233, 0.9062, 0.84, 0.875, 0.84, 0.875, 0.8233, 0.9375, 0.8233, 0.9375, 0.84, 0.9062, 0.84, 0.9063, 0.8233, 0.9688, 0.8233, 0.9688, 0.84, 0.9375, 0.84, 0.9375, 0.8233, 1.0, 0.8233, 1.0, 0.84, 0.9688, 0.84, 0.9688, 0.8233, 0.0625, 0.5204, 0.0625, 0.7833, 0.03125, 0.7833, 0.03125, 0.5204, 0.09375, 0.5204, 0.09375, 0.7833, 0.0625, 0.7833, 0.0625, 0.5204, 0.125, 0.5204, 0.125, 0.7833, 0.09375, 0.7833, 0.09375, 0.5204, 0.1562, 0.5204, 0.1562, 0.7833, 0.125, 0.7833, 0.125, 0.5204, 0.1875, 0.5204, 0.1875, 0.7833, 0.1562, 0.7833, 0.1562, 0.5204, 0.2187, 0.5204, 0.2188, 0.7833, 0.1875, 0.7833, 0.1875, 0.5204, 0.25, 0.5204, 0.25, 0.7833, 0.2188, 0.7833, 0.2187, 0.5204, 0.2812, 0.5204, 0.2812, 0.7833, 0.25, 0.7833, 0.25, 0.5204, 0.3125, 0.5204, 0.3125, 0.7833, 0.2812, 0.7833, 0.2812, 0.5204, 0.3438, 0.5204, 0.3437, 0.7833, 0.3125, 0.7833, 0.3125, 0.5204, 0.375, 0.5204, 0.375, 0.7833, 0.3437, 0.7833, 0.3438, 0.5204, 0.4062, 0.5204, 0.4062, 0.7833, 0.375, 0.7833, 0.375, 0.5204, 0.4375, 0.5204, 0.4375, 0.7833, 0.4062, 0.7833, 0.4062, 0.5204, 0.4687, 0.5204, 0.4688, 0.7833, 0.4375, 0.7833, 0.4375, 0.5204, 0.5, 0.5204, 0.5, 0.7833, 0.4688, 0.7833, 0.4687, 0.5204, 0.5312, 0.5204, 0.5312, 0.7833, 0.5, 0.7833, 0.5, 0.5204, 0.5625, 0.5204, 0.5625, 0.7833, 0.5312, 0.7833, 0.5312, 0.5204, 0.5938, 0.5204, 0.5937, 0.7833, 0.5625, 0.7833, 0.5625, 0.5204, 0.625, 0.5204, 0.625, 0.7833, 0.5937, 0.7833, 0.5938, 0.5204, 0.6562, 0.5204, 0.6562, 0.7833, 0.625, 0.7833, 0.625, 0.5204, 0.6875, 0.5204, 0.6875, 0.7833, 0.6562, 0.7833, 0.6562, 0.5204, 0.7187, 0.5204, 0.7188, 0.7833, 0.6875, 0.7833, 0.6875, 0.5204, 0.75, 0.5204, 0.75, 0.7833, 0.7188, 0.7833, 0.7187, 0.5204, 0.7812, 0.5204, 0.7812, 0.7833, 0.75, 0.7833, 0.75, 0.5204, 0.8125, 0.5204, 0.8125, 0.7833, 0.7812, 0.7833, 0.7812, 0.5204, 0.8438, 0.5204, 0.8438, 0.7833, 0.8125, 0.7833, 0.8125, 0.5204, 0.875, 0.5204, 0.875, 0.7833, 0.8438, 0.7833, 0.8438, 0.5204, 0.9063, 0.5204, 0.9062, 0.7833, 0.875, 0.7833, 0.875, 0.5204, 0.9375, 0.5204, 0.9375, 0.7833, 0.9062, 0.7833, 0.9063, 0.5204, 0.9688, 0.5204, 0.9688, 0.7833, 0.9375, 0.7833, 0.9375, 0.5204, 0.03125, 0.8046, 0.03125, 0.8233, 0.0, 0.8233, 0.0, 0.8046, 1.0, 0.5204, 1.0, 0.7833, 0.9688, 0.7833, 0.9688, 0.5204, 0.03125, 0.5, 0.03125, 0.5, 0.0, 0.5, 0.0, 0.5, 1.0, 0.5, 1.0, 0.5, 0.9688, 0.5, 0.9688, 0.5, 0.9688, 0.5, 0.9688, 0.5, 0.9375, 0.5, 0.9375, 0.5, 0.9375, 0.5, 0.9375, 0.5, 0.9062, 0.5, 0.9062, 0.5, 0.9062, 0.5, 0.9062, 0.5, 0.875, 0.5, 0.875, 0.5, 0.875, 0.5, 0.875, 0.5, 0.8438, 0.5, 0.8438, 0.5, 0.8438, 0.5, 0.8438, 0.5, 0.8125, 0.5, 0.8125, 0.5, 0.8125, 0.5, 0.8125, 0.5, 0.7812, 0.5, 0.7812, 0.5, 0.7812, 0.5, 0.7812, 0.5, 0.75, 0.5, 0.75, 0.5, 0.75, 0.5, 0.75, 0.5, 0.7188, 0.5, 0.7188, 0.5, 0.7188, 0.5, 0.7188, 0.5, 0.6875, 0.5, 0.6875, 0.5, 0.6875, 0.5, 0.6875, 0.5, 0.6562, 0.5, 0.6562, 0.5, 0.6562, 0.5, 0.6562, 0.5, 0.625, 0.5, 0.625, 0.5, 0.625, 0.5, 0.625, 0.5, 0.5938, 0.5, 0.5938, 0.5, 0.5938, 0.5, 0.5938, 0.5, 0.5625, 0.5, 0.5625, 0.5, 0.5625, 0.5, 0.5625, 0.5, 0.5312, 0.5, 0.5312, 0.5, 0.5312, 0.5, 0.5312, 0.5, 0.5, 0.5, 0.5, 0.5, 0.5, 0.5, 0.5, 0.5, 0.4687, 0.5, 0.4688, 0.5, 0.4688, 0.5, 0.4687, 0.5, 0.4375, 0.5, 0.4375, 0.5, 0.4375, 0.5, 0.4375, 0.5, 0.4062, 0.5, 0.4062, 0.5, 0.4062, 0.5, 0.4062, 0.5, 0.375, 0.5, 0.375, 0.5, 0.375, 0.5, 0.375, 0.5, 0.3438, 0.5, 0.3438, 0.5, 0.3438, 0.5, 0.3438, 0.5, 0.3125, 0.5, 0.3125, 0.5, 0.3125, 0.5, 0.3125, 0.5, 0.2812, 0.5, 0.2812, 0.5, 0.2812, 0.5, 0.2812, 0.5, 0.25, 0.5, 0.25, 0.5, 0.25, 0.5, 0.25, 0.5, 0.2188, 0.5, 0.2188, 0.5, 0.2188, 0.5, 0.2188, 0.5, 0.1875, 0.5, 0.1875, 0.5, 0.1875, 0.5, 0.1875, 0.5, 0.1562, 0.5, 0.1562, 0.5, 0.1562, 0.5, 0.1562, 0.5, 0.125, 0.5, 0.125, 0.5, 0.125, 0.5, 0.125, 0.5, 0.09375, 0.5, 0.09375, 0.5, 0.09375, 0.5, 0.09375, 0.5, 0.0625, 0.5, 0.0625, 0.5, 0.0625, 0.5, 0.0625, 0.5, 0.03125, 0.5, 0.03125, 0.5, 0.03125, 0.5204, 0.03125, 0.7833, 0.0, 0.7833, 0.0, 0.5204, 0.03125, 0.5, 0.03125, 0.5204, 0.0, 0.5204, 0.0, 0.5, 1.0, 0.5, 1.0, 0.5204, 0.9688, 0.5204, 0.9688, 0.5, 0.9688, 0.5, 0.9688, 0.5204, 0.9375, 0.5204, 0.9375, 0.5, 0.9375, 0.5, 0.9375, 0.5204, 0.9063, 0.5204, 0.9062, 0.5, 0.9062, 0.5, 0.9063, 0.5204, 0.875, 0.5204, 0.875, 0.5, 0.875, 0.5, 0.875, 0.5204, 0.8438, 0.5204, 0.8438, 0.5, 0.8438, 0.5, 0.8438, 0.5204, 0.8125, 0.5204, 0.8125, 0.5, 0.8125, 0.5, 0.8125, 0.5204, 0.7812, 0.5204, 0.7812, 0.5, 0.7812, 0.5, 0.7812, 0.5204, 0.75, 0.5204, 0.75, 0.5, 0.75, 0.5, 0.75, 0.5204, 0.7187, 0.5204, 0.7188, 0.5, 0.7188, 0.5, 0.7187, 0.5204, 0.6875, 0.5204, 0.6875, 0.5, 0.6875, 0.5, 0.6875, 0.5204, 0.6562, 0.5204, 0.6562, 0.5, 0.6562, 0.5, 0.6562, 0.5204, 0.625, 0.5204, 0.625, 0.5, 0.625, 0.5, 0.625, 0.5204, 0.5938, 0.5204, 0.5938, 0.5, 0.5938, 0.5, 0.5938, 0.5204, 0.5625, 0.5204, 0.5625, 0.5, 0.5625, 0.5, 0.5625, 0.5204, 0.5312, 0.5204, 0.5312, 0.5, 0.5312, 0.5, 0.5312, 0.5204, 0.5, 0.5204, 0.5, 0.5, 0.5, 0.5, 0.5, 0.5204, 0.4687, 0.5204, 0.4687, 0.5, 0.4687, 0.5, 0.4687, 0.5204, 0.4375, 0.5204, 0.4375, 0.5, 0.4375, 0.5, 0.4375, 0.5204, 0.4062, 0.5204, 0.4062, 0.5, 0.4062, 0.5, 0.4062, 0.5204, 0.375, 0.5204, 0.375, 0.5, 0.375, 0.5, 0.375, 0.5204, 0.3438, 0.5204, 0.3438, 0.5, 0.3438, 0.5, 0.3438, 0.5204, 0.3125, 0.5204, 0.3125, 0.5, 0.3125, 0.5, 0.3125, 0.5204, 0.2812, 0.5204, 0.2812, 0.5, 0.2812, 0.5, 0.2812, 0.5204, 0.25, 0.5204, 0.25, 0.5, 0.25, 0.5, 0.25, 0.5204, 0.2187, 0.5204, 0.2188, 0.5, 0.2188, 0.5, 0.2187, 0.5204, 0.1875, 0.5204, 0.1875, 0.5, 0.1875, 0.5, 0.1875, 0.5204, 0.1562, 0.5204, 0.1562, 0.5, 0.1562, 0.5, 0.1562, 0.5204, 0.125, 0.5204, 0.125, 0.5, 0.125, 0.5, 0.125, 0.5204, 0.09375, 0.5204, 0.09375, 0.5, 0.09375, 0.5, 0.09375, 0.5204, 0.0625, 0.5204, 0.0625, 0.5, 0.0625, 0.5, 0.0625, 0.5204, 0.03125, 0.5204, 0.03125, 0.5, 0.25, 1.0, 0.2812, 1.0, 0.2812, 1.0, 0.25, 1.0, 0.875, 1.0, 0.9062, 1.0, 0.9062, 1.0, 0.875, 1.0, 0.03125, 1.0, 0.0625, 1.0, 0.0625, 1.0, 0.03125, 1.0, 0.6562, 1.0, 0.6875, 1.0, 0.6875, 1.0, 0.6562, 1.0, 0.4375, 1.0, 0.4688, 1.0, 0.4688, 1.0, 0.4375, 1.0, 0.2188, 1.0, 0.25, 1.0, 0.25, 1.0, 0.2188, 1.0, 0.8438, 1.0, 0.875, 1.0, 0.875, 1.0, 0.8438, 1.0, 0.0, 1.0, 0.03125, 1.0, 0.03125, 1.0, 0.0, 1.0, 0.625, 1.0, 0.6562, 1.0, 0.6562, 1.0, 0.625, 1.0, 0.4062, 1.0, 0.4375, 1.0, 0.4375, 1.0, 0.4062, 1.0, 0.1875, 1.0, 0.2188, 1.0, 0.2188, 1.0, 0.1875, 1.0, 0.8125, 1.0, 0.8438, 1.0, 0.8438, 1.0, 0.8125, 1.0, 0.5938, 1.0, 0.625, 1.0, 0.625, 1.0, 0.5938, 1.0, 0.375, 1.0, 0.4062, 1.0, 0.4062, 1.0, 0.375, 1.0, 0.1562, 1.0, 0.1875, 1.0, 0.1875, 1.0, 0.1562, 1.0, 0.7812, 1.0, 0.8125, 1.0, 0.8125, 1.0, 0.7812, 1.0, 0.9688, 1.0, 1.0, 1.0, 1.0, 1.0, 0.9688, 1.0, 0.5625, 1.0, 0.5938, 1.0, 0.5938, 1.0, 0.5625, 1.0, 0.3438, 1.0, 0.375, 1.0, 0.375, 1.0, 0.3438, 1.0, 0.125, 1.0, 0.1562, 1.0, 0.1562, 1.0, 0.125, 1.0, 0.75, 1.0, 0.7812, 1.0, 0.7812, 1.0, 0.75, 1.0, 0.5312, 1.0, 0.5625, 1.0, 0.5625, 1.0, 0.5312, 1.0, 0.3125, 1.0, 0.3438, 1.0, 0.3438, 1.0, 0.3125, 1.0, 0.9375, 1.0, 0.9688, 1.0, 0.9688, 1.0, 0.9375, 1.0, 0.09375, 1.0, 0.125, 1.0, 0.125, 1.0, 0.09375, 1.0, 0.7188, 1.0, 0.75, 1.0, 0.75, 1.0, 0.7188, 1.0, 0.5, 1.0, 0.5312, 1.0, 0.5312, 1.0, 0.5, 1.0, 0.2812, 1.0, 0.3125, 1.0, 0.3125, 1.0, 0.2812, 1.0, 0.9062, 1.0, 0.9375, 1.0, 0.9375, 1.0, 0.9062, 1.0, 0.0625, 1.0, 0.09375, 1.0, 0.09375, 1.0, 0.0625, 1.0, 0.6875, 1.0, 0.7188, 1.0, 0.7188, 1.0, 0.6875, 1.0, 0.4688, 1.0, 0.5, 1.0, 0.5, 1.0, 0.4688, 1.0, 0.5625, 1.0, 0.5938, 1.0, 0.5938, 1.0, 0.5625, 1.0, 0.9687, 1.0, 1.0, 1.0, 1.0, 1.0, 0.9688, 1.0, 0.125, 1.0, 0.1562, 1.0, 0.1562, 1.0, 0.125, 1.0, 0.5312, 1.0, 0.5625, 1.0, 0.5625, 1.0, 0.5312, 1.0, 0.9375, 1.0, 0.9687, 1.0, 0.9688, 1.0, 0.9375, 1.0, 0.09375, 1.0, 0.125, 1.0, 0.125, 1.0, 0.09375, 1.0, 0.5, 1.0, 0.5312, 1.0, 0.5312, 1.0, 0.5, 1.0, 0.9062, 1.0, 0.9375, 1.0, 0.9375, 1.0, 0.9062, 1.0, 0.0625, 1.0, 0.09375, 1.0, 0.09375, 1.0, 0.0625, 1.0, 0.4688, 1.0, 0.5, 1.0, 0.5, 1.0, 0.4688, 1.0, 0.875, 1.0, 0.9062, 1.0, 0.9062, 1.0, 0.875, 1.0, 0.03125, 1.0, 0.0625, 1.0, 0.0625, 1.0, 0.03125, 1.0, 0.4375, 1.0, 0.4688, 1.0, 0.4688, 1.0, 0.4375, 1.0, 0.8438, 1.0, 0.875, 1.0, 0.875, 1.0, 0.8438, 1.0, 0.0, 1.0, 0.03125, 1.0, 0.03125, 1.0, 0.0, 1.0, 0.4062, 1.0, 0.4375, 1.0, 0.4375, 1.0, 0.4062, 1.0, 0.8125, 1.0, 0.8438, 1.0, 0.8438, 1.0, 0.8125, 1.0, 0.375, 1.0, 0.4062, 1.0, 0.4062, 1.0, 0.375, 1.0, 0.7812, 1.0, 0.8125, 1.0, 0.8125, 1.0, 0.7812, 1.0, 0.3438, 1.0, 0.375, 1.0, 0.375, 1.0, 0.3438, 1.0, 0.75, 1.0, 0.7812, 1.0, 0.7812, 1.0, 0.75, 1.0, 0.3125, 1.0, 0.3438, 1.0, 0.3438, 1.0, 0.3125, 1.0, 0.7187, 1.0, 0.75, 1.0, 0.75, 1.0, 0.7188, 1.0, 0.2812, 1.0, 0.3125, 1.0, 0.3125, 1.0, 0.2812, 1.0, 0.6875, 1.0, 0.7187, 1.0, 0.7188, 1.0, 0.6875, 1.0, 0.25, 1.0, 0.2812, 1.0, 0.2812, 1.0, 0.25, 1.0, 0.6562, 1.0, 0.6875, 1.0, 0.6875, 1.0, 0.6562, 1.0, 0.2188, 1.0, 0.25, 1.0, 0.25, 1.0, 0.2188, 1.0, 0.625, 1.0, 0.6562, 1.0, 0.6562, 1.0, 0.625, 1.0, 0.1875, 1.0, 0.2188, 1.0, 0.2188, 1.0, 0.1875, 1.0, 0.5938, 1.0, 0.625, 1.0, 0.625, 1.0, 0.5938, 1.0, 0.1562, 1.0, 0.1875, 1.0, 0.1875, 1.0, 0.1562, 1.0, 0.1562, 1.0, 0.1875, 1.0, 0.1875, 1.0, 0.1562, 1.0, 0.5938, 1.0, 0.625, 1.0, 0.625, 1.0, 0.5938, 1.0, 0.1875, 1.0, 0.2188, 1.0, 0.2188, 1.0, 0.1875, 1.0, 0.625, 1.0, 0.6562, 1.0, 0.6562, 1.0, 0.625, 1.0, 0.2188, 1.0, 0.25, 1.0, 0.25, 1.0, 0.2188, 1.0, 0.6562, 1.0, 0.6875, 1.0, 0.6875, 1.0, 0.6562, 1.0, 0.25, 1.0, 0.2812, 1.0, 0.2812, 1.0, 0.25, 1.0, 0.6875, 1.0, 0.7188, 1.0, 0.7187, 1.0, 0.6875, 1.0, 0.2812, 1.0, 0.3125, 1.0, 0.3125, 1.0, 0.2812, 1.0, 0.7188, 1.0, 0.75, 1.0, 0.75, 1.0, 0.7187, 1.0, 0.3125, 1.0, 0.3438, 1.0, 0.3438, 1.0, 0.3125, 1.0, 0.75, 1.0, 0.7812, 1.0, 0.7812, 1.0, 0.75, 1.0, 0.3438, 1.0, 0.375, 1.0, 0.375, 1.0, 0.3438, 1.0, 0.7812, 1.0, 0.8125, 1.0, 0.8125, 1.0, 0.7812, 1.0, 0.375, 1.0, 0.4062, 1.0, 0.4062, 1.0, 0.375, 1.0, 0.8125, 1.0, 0.8438, 1.0, 0.8438, 1.0, 0.8125, 1.0, 0.4062, 1.0, 0.4375, 1.0, 0.4375, 1.0, 0.4062, 1.0, 0.0, 1.0, 0.03125, 1.0, 0.03125, 1.0, 0.0, 1.0, 0.8438, 1.0, 0.875, 1.0, 0.875, 1.0, 0.8438, 1.0, 0.4375, 1.0, 0.4688, 1.0, 0.4688, 1.0, 0.4375, 1.0, 0.03125, 1.0, 0.0625, 1.0, 0.0625, 1.0, 0.03125, 1.0, 0.875, 1.0, 0.9062, 1.0, 0.9062, 1.0, 0.875, 1.0, 0.4688, 1.0, 0.5, 1.0, 0.5, 1.0, 0.4688, 1.0, 0.0625, 1.0, 0.09375, 1.0, 0.09375, 1.0, 0.0625, 1.0, 0.9062, 1.0, 0.9375, 1.0, 0.9375, 1.0, 0.9062, 1.0, 0.5, 1.0, 0.5312, 1.0, 0.5312, 1.0, 0.5, 1.0, 0.09375, 1.0, 0.125, 1.0, 0.125, 1.0, 0.09375, 1.0, 0.9375, 1.0, 0.9688, 1.0, 0.9687, 1.0, 0.9375, 1.0, 0.5312, 1.0, 0.5625, 1.0, 0.5625, 1.0, 0.5312, 1.0, 0.125, 1.0, 0.1562, 1.0, 0.1562, 1.0, 0.125, 1.0, 0.9688, 1.0, 1.0, 1.0, 1.0, 1.0, 0.9687, 1.0, 0.5625, 1.0, 0.5938, 1.0, 0.5938, 1.0, 0.5625, 1.0, 0.03125, 0.84, 0.03125, 0.9961, 0.0, 0.9961, 0.0, 0.84, 0.0625, 0.84, 0.0625, 0.9961, 0.03125, 0.9961, 0.03125, 0.84, 0.09375, 0.84, 0.09375, 0.9961, 0.0625, 0.9961, 0.0625, 0.84, 0.125, 0.84, 0.125, 0.9961, 0.09375, 0.9961, 0.09375, 0.84, 0.1562, 0.84, 0.1562, 0.9961, 0.125, 0.9961, 0.125, 0.84, 0.1875, 0.84, 0.1875, 0.9961, 0.1562, 0.9961, 0.1562, 0.84, 0.2188, 0.84, 0.2188, 0.9961, 0.1875, 0.9961, 0.1875, 0.84, 0.25, 0.84, 0.25, 0.9961, 0.2188, 0.9961, 0.2188, 0.84, 0.2812, 0.84, 0.2812, 0.9961, 0.25, 0.9961, 0.25, 0.84, 0.3125, 0.84, 0.3125, 0.9961, 0.2812, 0.9961, 0.2812, 0.84, 0.3438, 0.84, 0.3438, 0.9961, 0.3125, 0.9961, 0.3125, 0.84, 0.375, 0.84, 0.375, 0.9961, 0.3438, 0.9961, 0.3438, 0.84, 0.4063, 0.84, 0.4062, 0.9961, 0.375, 0.9961, 0.375, 0.84, 0.4375, 0.84, 0.4375, 0.9961, 0.4062, 0.9961, 0.4063, 0.84, 0.4687, 0.84, 0.4688, 0.9961, 0.4375, 0.9961, 0.4375, 0.84, 0.5, 0.84, 0.5, 0.9961, 0.4688, 0.9961, 0.4687, 0.84, 0.5312, 0.84, 0.5312, 0.9961, 0.5, 0.9961, 0.5, 0.84, 0.5625, 0.84, 0.5625, 0.9961, 0.5312, 0.9961, 0.5312, 0.84, 0.5938, 0.84, 0.5938, 0.9961, 0.5625, 0.9961, 0.5625, 0.84, 0.625, 0.84, 0.625, 0.9961, 0.5938, 0.9961, 0.5938, 0.84, 0.6562, 0.84, 0.6562, 0.9961, 0.625, 0.9961, 0.625, 0.84, 0.6875, 0.84, 0.6875, 0.9961, 0.6562, 0.9961, 0.6562, 0.84, 0.7188, 0.84, 0.7188, 0.9961, 0.6875, 0.9961, 0.6875, 0.84, 0.75, 0.84, 0.75, 0.9961, 0.7188, 0.9961, 0.7188, 0.84, 0.7812, 0.84, 0.7812, 0.9961, 0.75, 0.9961, 0.75, 0.84, 0.8125, 0.84, 0.8125, 0.9961, 0.7812, 0.9961, 0.7812, 0.84, 0.8438, 0.84, 0.8438, 0.9961, 0.8125, 0.9961, 0.8125, 0.84, 0.875, 0.84, 0.875, 0.9961, 0.8438, 0.9961, 0.8438, 0.84, 0.9062, 0.84, 0.9062, 0.9961, 0.875, 0.9961, 0.875, 0.84, 0.9375, 0.84, 0.9375, 0.9961, 0.9062, 0.9961, 0.9062, 0.84, 0.9688, 0.84, 0.9688, 0.9961, 0.9375, 0.9961, 0.9375, 0.84, 1.0, 0.84, 1.0, 0.9961, 0.9688, 0.9961, 0.9688, 0.84])
me_cylinder.use_remesh_preserve_volume = False
me_cylinder.use_remesh_preserve_attributes = False
me_cylinder.use_mirror_vertex_groups = False
me_cylinder.update()
me_circle = bpy.data.meshes.new('Circle')
me_circle.from_pydata([(-1.143e-08, 0.4882, 1.22e-07), (-0.5, 0.866, 0.0), (-0.4228, 0.2441, 1.22e-07), (-1.0, -4.371e-08, 0.0), (-0.4228, -0.2441, 1.22e-07), (-0.5, -0.866, 0.0), (-8.514e-08, -0.4882, 1.22e-07), (0.5, -0.866, 0.0), (0.4228, -0.2441, 1.22e-07), (1.0, -4.649e-07, 0.0), (0.4228, 0.2441, 1.22e-07), (0.5, 0.866, 0.0), (8.954e-08, 0.4882, 0.5186), (-0.5, 0.866, 0.5186), (-0.4228, 0.2441, 0.5186), (-1.0, -1.134e-07, 0.5186), (-0.4228, -0.2441, 0.5186), (-0.5, -0.866, 0.5186), (1.583e-08, -0.4882, 0.5186), (0.5, -0.866, 0.5186), (0.4228, -0.2441, 0.5186), (1.0, -5.346e-07, 0.5186), (0.4228, 0.2441, 0.5186), (0.5, 0.866, 0.5186)], [], [(7, 6, 18, 19), (4, 3, 15, 16), (11, 10, 22, 23), (1, 0, 12, 13), (8, 7, 19, 20), (5, 4, 16, 17), (0, 11, 23, 12), (2, 1, 13, 14), (9, 8, 20, 21), (6, 5, 17, 18), (3, 2, 14, 15), (10, 9, 21, 22)])
_uv = me_circle.uv_layers.new(name='UVMap')
_uv.uv.foreach_set('vector', [0.0, 0.0, 0.0, 0.0, 0.0, 0.0, 0.0, 0.0, 0.0, 0.0, 0.0, 0.0, 0.0, 0.0, 0.0, 0.0, 0.0, 0.0, 0.0, 0.0, 0.0, 0.0, 0.0, 0.0, 0.0, 0.0, 0.0, 0.0, 0.0, 0.0, 0.0, 0.0, 0.0, 0.0, 0.0, 0.0, 0.0, 0.0, 0.0, 0.0, 0.0, 0.0, 0.0, 0.0, 0.0, 0.0, 0.0, 0.0, 0.0, 0.0, 0.0, 0.0, 0.0, 0.0, 0.0, 0.0, 0.0, 0.0, 0.0, 0.0, 0.0, 0.0, 0.0, 0.0, 0.0, 0.0, 0.0, 0.0, 0.0, 0.0, 0.0, 0.0, 0.0, 0.0, 0.0, 0.0, 0.0, 0.0, 0.0, 0.0, 0.0, 0.0, 0.0, 0.0, 0.0, 0.0, 0.0, 0.0, 0.0, 0.0, 0.0, 0.0, 0.0, 0.0, 0.0, 0.0])
me_circle.use_remesh_preserve_volume = False
me_circle.use_remesh_preserve_attributes = False
me_circle.use_mirror_vertex_groups = False
me_circle.update()

# ---- curves / text
cu_beziercurve = bpy.data.curves.new('BezierCurve', 'CURVE')
cu_beziercurve.dimensions = '3D'
cu_beziercurve.use_path = True
cu_beziercurve.use_path_clamp = True
cu_beziercurve.fill_mode = 'FULL'

# ---- objects
ob_light = bpy.data.objects.new('Light', light_light)
ob_camera = bpy.data.objects.new('Camera', cam_camera)
ob_cylinder = bpy.data.objects.new('Cylinder', me_cylinder)
ob_circle = bpy.data.objects.new('Circle', me_circle)
ob_beziercurve = bpy.data.objects.new('BezierCurve', cu_beziercurve)

# ---- transforms, parenting, visibility, modifiers, constraints
ob_light.location = (4.076, 1.005, 5.904)
ob_light.rotation_euler = (0.6503, 0.05522, 1.866)
ob_light.lock_rotations_4d = False
ob_light.empty_display_type = 'ARROWS'
ob_light.color = (0.0, 0.0, 0.0, 0.0)
ob_light.lineart.crease_threshold = 0.0
ob_camera.location = (7.359, -6.926, 4.958)
ob_camera.rotation_euler = (1.109, 0.0, 0.8149)
ob_camera.lock_rotations_4d = False
ob_camera.empty_display_type = 'ARROWS'
ob_camera.color = (0.0, 0.0, 0.0, 0.0)
ob_camera.display_type = 'WIRE'
ob_camera.lineart.crease_threshold = 0.0
ob_cylinder.location = (0.0, 0.0, 0.0)
ob_cylinder.lineart.crease_threshold = 0.0
_m = ob_cylinder.modifiers.new('Subdivision', 'SUBSURF')
_m.uv_smooth = 'PRESERVE_CORNERS'
_m.levels = 2
_m.show_only_control_edges = False
_m = ob_cylinder.modifiers.new('Solidify', 'SOLIDIFY')
_m.thickness = 0.066
_m.nonmanifold_thickness_mode = 'FIXED'
_m.nonmanifold_merge_threshold = 0.0003
ob_circle.location = (-0.001015, -2.415e-07, 2.19)
ob_circle.rotation_euler = (-1.344e-07, 1.571, 0.0)
ob_circle.scale = (0.6576, 0.6576, 0.6576)
ob_circle.lineart.crease_threshold = 0.0
_m = ob_circle.modifiers.new('Array', 'ARRAY')
_m.count = 10
_m.constant_offset_displace = (0.0, 0.0, 0.0)
_m.relative_offset_displace = (0.0, 0.0, 1.0)
ob_beziercurve.location = (0.002333, 2.323, 2.19)
ob_beziercurve.lineart.crease_threshold = 0.0

# ---- collection membership
col_collection.objects.link(ob_light)
col_collection.objects.link(ob_camera)
col_collection.objects.link(ob_cylinder)
col_collection.objects.link(ob_circle)
col_collection.objects.link(ob_beziercurve)

# ---- scene / render settings (as saved in the file)
scene.camera = ob_camera
scene.frame_start = 1; scene.frame_end = 250; scene.frame_set(1)
scene.render.engine = 'BLENDER_EEVEE_NEXT'
scene.cycles.use_denoising = False
scene.cycles.samples = 128
scene.cycles.sampling_pattern = 'TABULATED_SOBOL'
scene.cycles.use_adaptive_sampling = False
scene.cycles.use_light_tree = False
scene.view_settings.view_transform = 'Filmic'
bpy.context.view_layer.update()
